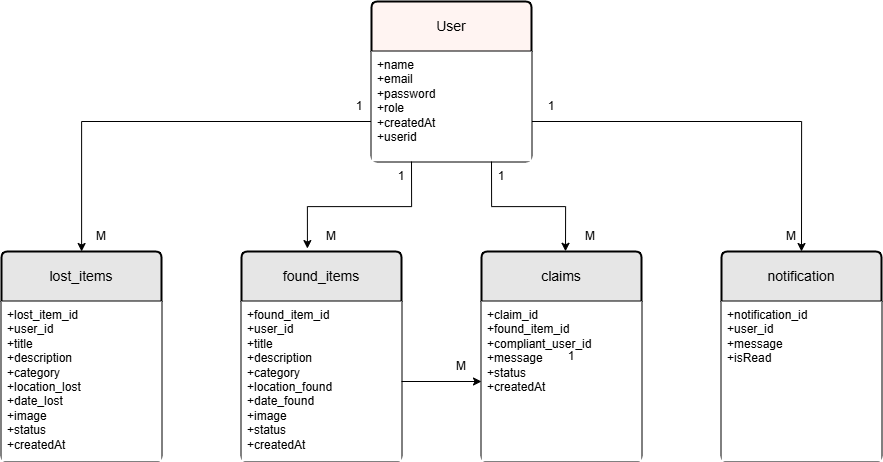

The diagram above was exported from draw.io. Its source (the exported page's mxGraphModel, read from the mxfile embedded in the PNG):
<mxGraphModel dx="2547" dy="1002" grid="1" gridSize="10" guides="1" tooltips="1" connect="1" arrows="1" fold="1" page="1" pageScale="1" pageWidth="827" pageHeight="1169" math="0" shadow="0">
  <root>
    <mxCell id="0" />
    <mxCell id="1" parent="0" />
    <mxCell id="s8c219dP1n1V4xNfo6YZ-9" edge="1" parent="1" source="TZj9m1Cawe3Zrxz9qtA1-1" style="edgeStyle=orthogonalEdgeStyle;rounded=0;orthogonalLoop=1;jettySize=auto;html=1;exitX=0;exitY=0.75;exitDx=0;exitDy=0;" target="TZj9m1Cawe3Zrxz9qtA1-3">
      <mxGeometry relative="1" as="geometry" />
    </mxCell>
    <mxCell id="s8c219dP1n1V4xNfo6YZ-14" edge="1" parent="1" source="TZj9m1Cawe3Zrxz9qtA1-1" style="edgeStyle=orthogonalEdgeStyle;rounded=0;orthogonalLoop=1;jettySize=auto;html=1;exitX=1;exitY=0.75;exitDx=0;exitDy=0;entryX=0.5;entryY=0;entryDx=0;entryDy=0;" target="s8c219dP1n1V4xNfo6YZ-2">
      <mxGeometry relative="1" as="geometry" />
    </mxCell>
    <mxCell id="TZj9m1Cawe3Zrxz9qtA1-1" parent="1" style="swimlane;childLayout=stackLayout;horizontal=1;startSize=50;horizontalStack=0;rounded=1;fontSize=14;fontStyle=0;strokeWidth=2;resizeParent=0;resizeLast=1;shadow=0;dashed=0;align=center;arcSize=4;whiteSpace=wrap;html=1;fillColor=#FFF4F2;" value="User" vertex="1">
      <mxGeometry height="160" width="160" x="370" y="30" as="geometry" />
    </mxCell>
    <mxCell id="TZj9m1Cawe3Zrxz9qtA1-2" parent="TZj9m1Cawe3Zrxz9qtA1-1" style="align=left;strokeColor=none;fillColor=#FFFFFF;spacingLeft=4;spacingRight=4;fontSize=12;verticalAlign=top;resizable=0;rotatable=0;part=1;html=1;whiteSpace=wrap;" value="+name&lt;br&gt;+email&lt;br&gt;+password&lt;br&gt;+role&lt;br&gt;+createdAt&lt;br&gt;+userid" vertex="1">
      <mxGeometry height="110" width="160" y="50" as="geometry" />
    </mxCell>
    <mxCell id="TZj9m1Cawe3Zrxz9qtA1-3" parent="1" style="swimlane;childLayout=stackLayout;horizontal=1;startSize=50;horizontalStack=0;rounded=1;fontSize=14;fontStyle=0;strokeWidth=2;resizeParent=0;resizeLast=1;shadow=0;dashed=0;align=center;arcSize=4;whiteSpace=wrap;html=1;fillColor=#E6E6E6;" value="lost_items" vertex="1">
      <mxGeometry height="210" width="160" y="280" as="geometry" />
    </mxCell>
    <mxCell id="TZj9m1Cawe3Zrxz9qtA1-4" parent="TZj9m1Cawe3Zrxz9qtA1-3" style="align=left;strokeColor=none;fillColor=#FFFFFF;spacingLeft=4;spacingRight=4;fontSize=12;verticalAlign=top;resizable=0;rotatable=0;part=1;html=1;whiteSpace=wrap;" value="+lost_item_id&lt;br&gt;+user_id&lt;br&gt;+title&lt;br&gt;+description&lt;div&gt;+category&lt;br&gt;+location_lost&lt;br&gt;+date_lost&lt;br&gt;+image&lt;br&gt;+status&lt;br&gt;+createdAt&lt;/div&gt;" vertex="1">
      <mxGeometry height="160" width="160" y="50" as="geometry" />
    </mxCell>
    <mxCell id="TZj9m1Cawe3Zrxz9qtA1-6" parent="1" style="swimlane;childLayout=stackLayout;horizontal=1;startSize=50;horizontalStack=0;rounded=1;fontSize=14;fontStyle=0;strokeWidth=2;resizeParent=0;resizeLast=1;shadow=0;dashed=0;align=center;arcSize=4;whiteSpace=wrap;html=1;fillColor=#E6E6E6;" value="found_items" vertex="1">
      <mxGeometry height="210" width="160" x="240" y="280" as="geometry" />
    </mxCell>
    <mxCell id="TZj9m1Cawe3Zrxz9qtA1-7" parent="TZj9m1Cawe3Zrxz9qtA1-6" style="align=left;strokeColor=none;fillColor=#FFFFFF;spacingLeft=4;spacingRight=4;fontSize=12;verticalAlign=top;resizable=0;rotatable=0;part=1;html=1;whiteSpace=wrap;" value="+found_item_id&lt;br&gt;+user_id&lt;br&gt;+title&lt;br&gt;+description&lt;div&gt;+category&lt;br&gt;+location_found&lt;br&gt;+date_found&lt;br&gt;+image&lt;br&gt;+status&lt;br&gt;+createdAt&lt;/div&gt;" vertex="1">
      <mxGeometry height="160" width="160" y="50" as="geometry" />
    </mxCell>
    <mxCell id="TZj9m1Cawe3Zrxz9qtA1-8" parent="1" style="swimlane;childLayout=stackLayout;horizontal=1;startSize=50;horizontalStack=0;rounded=1;fontSize=14;fontStyle=0;strokeWidth=2;resizeParent=0;resizeLast=1;shadow=0;dashed=0;align=center;arcSize=4;whiteSpace=wrap;html=1;fillColor=#E6E6E6;" value="claims" vertex="1">
      <mxGeometry height="210" width="160" x="480" y="280" as="geometry" />
    </mxCell>
    <mxCell id="TZj9m1Cawe3Zrxz9qtA1-9" parent="TZj9m1Cawe3Zrxz9qtA1-8" style="align=left;strokeColor=none;fillColor=#FFFFFF;spacingLeft=4;spacingRight=4;fontSize=12;verticalAlign=top;resizable=0;rotatable=0;part=1;html=1;whiteSpace=wrap;" value="+claim_id&lt;div&gt;+found_item_id&lt;br&gt;+compliant_user_id&lt;br&gt;&lt;div&gt;+message&lt;br&gt;+status&lt;br&gt;+createdAt&lt;/div&gt;&lt;/div&gt;" vertex="1">
      <mxGeometry height="160" width="160" y="50" as="geometry" />
    </mxCell>
    <mxCell id="TZj9m1Cawe3Zrxz9qtA1-14" edge="1" parent="1" source="TZj9m1Cawe3Zrxz9qtA1-7" style="edgeStyle=orthogonalEdgeStyle;rounded=0;orthogonalLoop=1;jettySize=auto;html=1;exitX=1;exitY=0.5;exitDx=0;exitDy=0;entryX=0;entryY=0.5;entryDx=0;entryDy=0;" target="TZj9m1Cawe3Zrxz9qtA1-9">
      <mxGeometry relative="1" as="geometry" />
    </mxCell>
    <mxCell id="TZj9m1Cawe3Zrxz9qtA1-15" parent="1" style="text;html=1;whiteSpace=wrap;strokeColor=none;fillColor=none;align=center;verticalAlign=middle;rounded=0;" value="1" vertex="1">
      <mxGeometry height="30" width="60" x="370" y="190" as="geometry" />
    </mxCell>
    <mxCell id="TZj9m1Cawe3Zrxz9qtA1-16" parent="1" style="text;html=1;whiteSpace=wrap;strokeColor=none;fillColor=none;align=center;verticalAlign=middle;rounded=0;" value="1" vertex="1">
      <mxGeometry height="30" width="60" x="328" y="120" as="geometry" />
    </mxCell>
    <mxCell id="TZj9m1Cawe3Zrxz9qtA1-17" parent="1" style="text;html=1;whiteSpace=wrap;strokeColor=none;fillColor=none;align=center;verticalAlign=middle;rounded=0;" value="1" vertex="1">
      <mxGeometry height="30" width="60" x="470" y="190" as="geometry" />
    </mxCell>
    <mxCell id="TZj9m1Cawe3Zrxz9qtA1-18" parent="1" style="text;html=1;whiteSpace=wrap;strokeColor=none;fillColor=none;align=center;verticalAlign=middle;rounded=0;" value="M" vertex="1">
      <mxGeometry height="30" width="60" x="70" y="250" as="geometry" />
    </mxCell>
    <mxCell id="TZj9m1Cawe3Zrxz9qtA1-19" parent="1" style="text;html=1;whiteSpace=wrap;strokeColor=none;fillColor=none;align=center;verticalAlign=middle;rounded=0;" value="M" vertex="1">
      <mxGeometry height="30" width="60" x="300" y="250" as="geometry" />
    </mxCell>
    <mxCell id="TZj9m1Cawe3Zrxz9qtA1-20" parent="1" style="text;html=1;whiteSpace=wrap;strokeColor=none;fillColor=none;align=center;verticalAlign=middle;rounded=0;" value="M" vertex="1">
      <mxGeometry height="30" width="60" x="559" y="250" as="geometry" />
    </mxCell>
    <mxCell id="TZj9m1Cawe3Zrxz9qtA1-21" parent="1" style="text;html=1;whiteSpace=wrap;strokeColor=none;fillColor=none;align=center;verticalAlign=middle;rounded=0;" value="1" vertex="1">
      <mxGeometry height="30" width="60" x="540" y="370" as="geometry" />
    </mxCell>
    <mxCell id="TZj9m1Cawe3Zrxz9qtA1-22" parent="1" style="text;html=1;whiteSpace=wrap;strokeColor=none;fillColor=none;align=center;verticalAlign=middle;rounded=0;" value="M" vertex="1">
      <mxGeometry height="30" width="60" x="430" y="380" as="geometry" />
    </mxCell>
    <mxCell id="s8c219dP1n1V4xNfo6YZ-2" parent="1" style="swimlane;childLayout=stackLayout;horizontal=1;startSize=50;horizontalStack=0;rounded=1;fontSize=14;fontStyle=0;strokeWidth=2;resizeParent=0;resizeLast=1;shadow=0;dashed=0;align=center;arcSize=4;whiteSpace=wrap;html=1;fillColor=#E6E6E6;" value="notification" vertex="1">
      <mxGeometry height="210" width="160" x="720" y="280" as="geometry" />
    </mxCell>
    <mxCell id="s8c219dP1n1V4xNfo6YZ-3" parent="s8c219dP1n1V4xNfo6YZ-2" style="align=left;strokeColor=none;fillColor=#FFFFFF;spacingLeft=4;spacingRight=4;fontSize=12;verticalAlign=top;resizable=0;rotatable=0;part=1;html=1;whiteSpace=wrap;" value="+notification_id&lt;div&gt;+user_id&lt;br&gt;&lt;div&gt;+message&lt;br&gt;+isRead&lt;br&gt;&lt;br&gt;&lt;/div&gt;&lt;/div&gt;" vertex="1">
      <mxGeometry height="160" width="160" y="50" as="geometry" />
    </mxCell>
    <mxCell id="s8c219dP1n1V4xNfo6YZ-11" edge="1" parent="1" source="TZj9m1Cawe3Zrxz9qtA1-1" style="edgeStyle=orthogonalEdgeStyle;rounded=0;orthogonalLoop=1;jettySize=auto;html=1;exitX=0.25;exitY=1;exitDx=0;exitDy=0;entryX=0.412;entryY=-0.014;entryDx=0;entryDy=0;entryPerimeter=0;" target="TZj9m1Cawe3Zrxz9qtA1-6">
      <mxGeometry relative="1" as="geometry" />
    </mxCell>
    <mxCell id="s8c219dP1n1V4xNfo6YZ-12" edge="1" parent="1" source="TZj9m1Cawe3Zrxz9qtA1-2" style="edgeStyle=orthogonalEdgeStyle;rounded=0;orthogonalLoop=1;jettySize=auto;html=1;exitX=0.75;exitY=1;exitDx=0;exitDy=0;entryX=0.525;entryY=-0.001;entryDx=0;entryDy=0;entryPerimeter=0;" target="TZj9m1Cawe3Zrxz9qtA1-8">
      <mxGeometry relative="1" as="geometry" />
    </mxCell>
    <mxCell id="s8c219dP1n1V4xNfo6YZ-16" parent="1" style="text;html=1;whiteSpace=wrap;strokeColor=none;fillColor=none;align=center;verticalAlign=middle;rounded=0;" value="M" vertex="1">
      <mxGeometry height="30" width="60" x="760" y="250" as="geometry" />
    </mxCell>
    <mxCell id="s8c219dP1n1V4xNfo6YZ-17" parent="1" style="text;html=1;whiteSpace=wrap;strokeColor=none;fillColor=none;align=center;verticalAlign=middle;rounded=0;" value="1" vertex="1">
      <mxGeometry height="30" width="60" x="520" y="120" as="geometry" />
    </mxCell>
  </root>
</mxGraphModel>